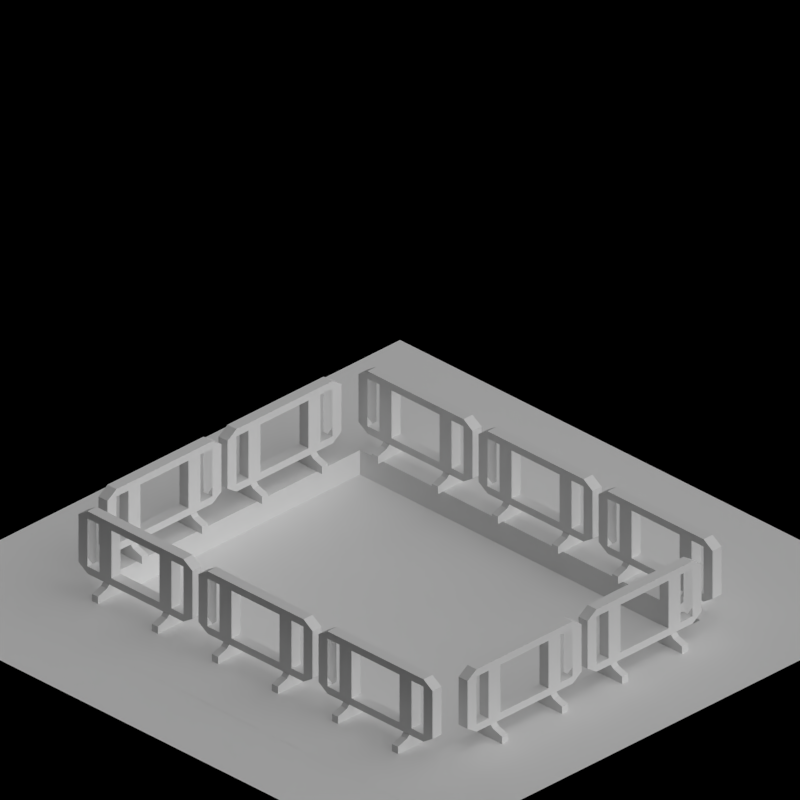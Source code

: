 # Source: road_works.blend  (saved by Blender 2.63.0; exported with 4.5.12 LTS)
import bpy
from mathutils import Matrix  # noqa: F401  (used for matrix-valued properties, if any)

bpy.ops.wm.read_factory_settings(use_empty=True)
scene = bpy.context.scene
scene.name = 'Scene'

# ---- collections
col_collection_1 = bpy.data.collections.new('Collection 1'); scene.collection.children.link(col_collection_1)
col_collection_2 = bpy.data.collections.new('Collection 2'); scene.collection.children.link(col_collection_2)

# ---- materials (node trees are filled in below, after node groups)
mat_paint_yellow = bpy.data.materials.new('Paint_Yellow')
mat_special_background = bpy.data.materials.new('Special_Background')
mat_paint_red = bpy.data.materials.new('Paint_Red')
mat_paint_graymid = bpy.data.materials.new('Paint_GrayMid')
mat_special_shadowonly = bpy.data.materials.new('Special_ShadowOnly')
mat_tarmac_dark = bpy.data.materials.new('Tarmac_Dark')
mat_mud_normal = bpy.data.materials.new('Mud_Normal')

# ---- material node trees

# ---- world
world_world = bpy.data.worlds.new('World'); scene.world = world_world
world_world.color = (0.0, 0.0, 0.0)
world_world.use_sun_shadow = False
world_world.sun_shadow_jitter_overblur = 0.0
world_world.cycles.sampling_method = 'MANUAL'
world_world.cycles.sample_map_resolution = 256
world_world.light_settings.ao_factor = 0.5

# ---- cameras
cam_camera = bpy.data.cameras.new('Camera')
cam_camera.type = 'ORTHO'
cam_camera.clip_end = 100.0
cam_camera.lens = 35.0
cam_camera.sensor_width = 32.0
cam_camera.sensor_height = 18.0
cam_camera.ortho_scale = 2.828
cam_camera.dof.focus_distance = 0.0
cam_camera.dof.aperture_fstop = 128.0

# ---- lights
light_lamp = bpy.data.lights.new('Lamp', 'SUN')
light_lamp.transmission_factor = 0.0
light_lamp.cutoff_distance = 30.0
light_lamp.use_shadow = False
light_lamp.angle = 1.571
light_lamp.energy = 1.0
light_lamp.shadow_buffer_clip_start = 1.001
light_lamp.shadow_soft_size = 1.0
light_lamp.shadow_cascade_max_distance = 1000.0
light_lamp.cycles.use_multiple_importance_sampling = False
light_lamp_001 = bpy.data.lights.new('Lamp.001', 'SUN')
light_lamp_001.transmission_factor = 0.0
light_lamp_001.cutoff_distance = 30.0
light_lamp_001.angle = 1.571
light_lamp_001.energy = 1.0
light_lamp_001.shadow_buffer_clip_start = 1.001
light_lamp_001.shadow_soft_size = 1.0
light_lamp_001.shadow_cascade_max_distance = 1000.0
light_lamp_001.cycles.use_multiple_importance_sampling = False

# ---- meshes
me_cube_002 = bpy.data.meshes.new('Cube.002')
me_cube_002.from_pydata([(-0.2, -0.1, 0.0), (-0.2, 0.3, 0.0), (0.2, 0.3, 0.0), (0.2, -0.1, 0.0), (-0.2, -0.1, 0.4), (-0.2, 0.3, 0.4), (0.2, 0.3, 0.4), (0.2, -0.1, 0.4), (-0.2, -0.5, 0.0), (0.2, -0.5, 0.0), (-0.2, -0.5, 0.4), (0.2, -0.5, 0.4), (-0.2, -0.1, 0.6), (0.2, -0.1, 0.6), (-0.2, -0.5, 0.6), (0.2, -0.5, 0.6), (-0.2, 0.3, 0.2), (0.2, 0.3, 0.2), (0.2, 0.34, 0.2), (-0.2, 0.3007, 0.2233), (0.2, 0.3007, 0.2233), (-0.2, 0.3406, 0.2209), (0.2, 0.3406, 0.2209), (-0.2, 0.3027, 0.2464), (0.2, 0.3027, 0.2464), (-0.2, 0.3424, 0.2418), (0.2, 0.3424, 0.2418), (-0.2, 0.3061, 0.2695), (0.2, 0.3061, 0.2695), (-0.2, 0.3455, 0.2625), (0.2, 0.3455, 0.2625), (-0.2, 0.3108, 0.2922), (0.2, 0.3108, 0.2922), (-0.2, 0.3497, 0.283), (0.2, 0.3497, 0.283), (-0.2, 0.3168, 0.3147), (0.2, 0.3168, 0.3147), (-0.2, 0.3551, 0.3032), (0.2, 0.3551, 0.3032), (-0.2, 0.3241, 0.3368), (0.2, 0.3241, 0.3368), (-0.2, 0.3617, 0.3231), (0.2, 0.3617, 0.3231), (-0.2, 0.3327, 0.3584), (0.2, 0.3327, 0.3584), (-0.2, 0.3694, 0.3426), (0.2, 0.3694, 0.3426), (-0.2, 0.3425, 0.3795), (0.2, 0.3425, 0.3795), (-0.2, 0.3783, 0.3616), (0.2, 0.3783, 0.3616), (-0.2, 0.3536, 0.4), (0.2, 0.3536, 0.4), (-0.2, 0.3882, 0.38), (0.2, 0.3882, 0.38), (-0.2, 0.34, 0.2), (-0.2, 0.3007, 0.1767), (0.2, 0.3007, 0.1767), (-0.2, 0.3406, 0.1791), (0.2, 0.3406, 0.1791), (-0.2, 0.3027, 0.1536), (0.2, 0.3027, 0.1536), (-0.2, 0.3424, 0.1582), (0.2, 0.3424, 0.1582), (-0.2, 0.3061, 0.1305), (0.2, 0.3061, 0.1305), (-0.2, 0.3455, 0.1375), (0.2, 0.3455, 0.1375), (-0.2, 0.3108, 0.1078), (0.2, 0.3108, 0.1078), (-0.2, 0.3497, 0.117), (0.2, 0.3497, 0.117), (-0.2, 0.3168, 0.08528), (0.2, 0.3168, 0.08528), (-0.2, 0.3551, 0.09675), (0.2, 0.3551, 0.09675), (-0.2, 0.3241, 0.06319), (0.2, 0.3241, 0.06319), (-0.2, 0.3617, 0.07687), (0.2, 0.3617, 0.07687), (-0.2, 0.3327, 0.04157), (0.2, 0.3327, 0.04157), (-0.2, 0.3694, 0.05741), (0.2, 0.3694, 0.05741), (-0.2, 0.3425, 0.02048), (0.2, 0.3425, 0.02048), (-0.2, 0.3783, 0.03843), (0.2, 0.3783, 0.03843), (-0.2, 0.3536, 2.98e-08), (0.2, 0.3536, 2.98e-08), (-0.2, 0.3882, 0.02), (0.2, 0.3882, 0.02)], [], [(4, 5, 1, 0), (5, 6, 2, 1), (6, 7, 3, 2), (11, 9, 3, 7), (0, 1, 2, 3), (7, 6, 5, 4), (11, 10, 8, 9), (13, 15, 11, 7), (8, 10, 4, 0), (0, 3, 9, 8), (13, 12, 14, 15), (7, 4, 12, 13), (15, 14, 10, 11), (4, 10, 14, 12), (55, 18, 22, 21), (22, 20, 24, 26), (18, 17, 20, 22), (19, 20, 17, 16), (25, 26, 30, 29), (19, 21, 25, 23), (23, 24, 20, 19), (21, 22, 26, 25), (29, 30, 34, 33), (26, 24, 28, 30), (23, 25, 29, 27), (27, 28, 24, 23), (35, 36, 32, 31), (30, 28, 32, 34), (27, 29, 33, 31), (31, 32, 28, 27), (35, 37, 41, 39), (33, 34, 38, 37), (34, 32, 36, 38), (31, 33, 37, 35), (42, 40, 44, 46), (39, 40, 36, 35), (37, 38, 42, 41), (38, 36, 40, 42), (46, 44, 48, 50), (39, 41, 45, 43), (43, 44, 40, 39), (41, 42, 46, 45), (49, 50, 54, 53), (43, 45, 49, 47), (47, 48, 44, 43), (45, 46, 50, 49), (53, 54, 52, 51), (50, 48, 52, 54), (47, 49, 53, 51), (51, 52, 48, 47), (16, 55, 21, 19), (59, 57, 61, 63), (62, 63, 67, 66), (56, 58, 62, 60), (60, 61, 57, 56), (58, 59, 63, 62), (66, 67, 71, 70), (63, 61, 65, 67), (60, 62, 66, 64), (64, 65, 61, 60), (72, 73, 69, 68), (67, 65, 69, 71), (64, 66, 70, 68), (68, 69, 65, 64), (72, 74, 78, 76), (70, 71, 75, 74), (71, 69, 73, 75), (68, 70, 74, 72), (79, 77, 81, 83), (76, 77, 73, 72), (74, 75, 79, 78), (75, 73, 77, 79), (83, 81, 85, 87), (76, 78, 82, 80), (80, 81, 77, 76), (78, 79, 83, 82), (86, 87, 91, 90), (80, 82, 86, 84), (84, 85, 81, 80), (82, 83, 87, 86), (90, 91, 89, 88), (87, 85, 89, 91), (84, 86, 90, 88), (88, 89, 85, 84), (18, 17, 57, 59), (16, 55, 58, 56), (56, 57, 17, 16), (55, 18, 59, 58)])
me_cube_002.materials.append(mat_paint_yellow)
me_cube_002.use_remesh_preserve_volume = False
me_cube_002.use_remesh_preserve_attributes = False
me_cube_002.use_mirror_vertex_groups = False
me_cube_002.update()
me_plane_002 = bpy.data.meshes.new('Plane.002')
me_plane_002.from_pydata([(1.3, -1.3, 0.0), (-1.3, -1.3, 0.0), (1.3, 1.3, 0.0), (-1.3, 1.3, 0.0)], [], [(0, 2, 3, 1)])
me_plane_002.materials.append(mat_special_background)
me_plane_002.use_remesh_preserve_volume = False
me_plane_002.use_remesh_preserve_attributes = False
me_plane_002.use_mirror_vertex_groups = False
me_plane_002.update()
me_cube_001 = bpy.data.meshes.new('Cube.001')
me_cube_001.from_pydata([(-1.0, -2.2, 0.0), (-1.0, -1.8, 0.0), (1.0, -1.8, 0.0), (1.0, -2.2, 0.0), (-1.0, -2.2, 0.8), (-1.0, -1.8, 0.8), (1.0, -1.8, 0.8), (1.0, -2.2, 0.8), (-0.4, -1.8, 1.2), (-0.4, -1.8, 0.0), (-0.4, -2.2, 1.2), (-0.4, -2.2, 0.0), (0.4, -2.2, 1.2), (0.4, -1.8, 0.0), (0.4, -2.2, 0.0), (0.4, -1.8, 1.2), (-0.2, -1.8, 1.6), (-0.2, -2.2, 1.6), (0.2, -2.2, 1.6), (0.2, -1.8, 1.6), (-0.2, -1.8, 8.0), (-0.2, -2.2, 8.0), (0.2, -2.2, 8.0), (0.2, -1.8, 8.0), (-0.3, -2.4, 1.6), (0.3, -2.4, 1.6), (-0.3, -2.4, 8.4), (0.3, -2.4, 8.4), (-0.3, -1.6, 1.6), (0.3, -1.6, 1.6), (-0.3, -1.6, 8.4), (0.3, -1.6, 8.4), (-0.3, -2.4, 7.6), (0.3, -2.4, 7.6), (-0.3, -1.6, 7.6), (0.3, -1.6, 7.6), (0.3, -1.6, 2.4), (-0.3, -1.6, 2.4), (0.3, -2.4, 2.4), (-0.3, -2.4, 2.4), (-0.3, -3.2, 7.6), (0.3, -3.2, 7.6), (0.3, -3.2, 2.4), (-0.3, -3.2, 2.4), (-0.3, -3.8, 2.4), (0.3, -3.8, 2.4), (-0.3, -3.8, 7.6), (0.3, -3.8, 7.6), (-0.3, -3.2, 1.6), (0.3, -3.2, 1.6), (-0.3, -3.2, 8.4), (0.3, -3.2, 8.4), (-0.3, -3.8, 3.2), (0.3, -3.8, 3.2), (0.3, -3.8, 6.8), (-0.3, -3.8, 6.8), (-0.3, 0.0, 7.6), (1.0, 2.2, 0.0), (1.0, 1.8, 0.0), (-1.0, 1.8, 0.0), (-1.0, 2.2, 0.0), (1.0, 2.2, 0.8), (1.0, 1.8, 0.8), (-1.0, 1.8, 0.8), (-1.0, 2.2, 0.8), (0.4, 1.8, 1.2), (0.4, 1.8, 0.0), (0.4, 2.2, 1.2), (0.4, 2.2, 0.0), (-0.4, 2.2, 1.2), (-0.4, 1.8, 0.0), (-0.4, 2.2, 0.0), (-0.4, 1.8, 1.2), (0.2, 1.8, 1.6), (0.2, 2.2, 1.6), (-0.2, 2.2, 1.6), (-0.2, 1.8, 1.6), (0.2, 1.8, 8.0), (0.2, 2.2, 8.0), (-0.2, 2.2, 8.0), (-0.2, 1.8, 8.0), (0.3, 2.4, 1.6), (-0.3, 2.4, 1.6), (0.3, 2.4, 8.4), (-0.3, 2.4, 8.4), (0.3, 1.6, 1.6), (-0.3, 1.6, 1.6), (0.3, 1.6, 8.4), (-0.3, 1.6, 8.4), (0.3, 2.4, 7.6), (-0.3, 2.4, 7.6), (0.3, 1.6, 7.6), (-0.3, 1.6, 7.6), (-0.3, 1.6, 2.4), (0.3, 1.6, 2.4), (-0.3, 2.4, 2.4), (0.3, 2.4, 2.4), (0.3, 3.2, 7.6), (-0.3, 3.2, 7.6), (-0.3, 3.2, 2.4), (0.3, 3.2, 2.4), (0.3, 3.8, 2.4), (-0.3, 3.8, 2.4), (0.3, 3.8, 7.6), (-0.3, 3.8, 7.6), (0.3, 3.2, 1.6), (-0.3, 3.2, 1.6), (0.3, 3.2, 8.4), (-0.3, 3.2, 8.4), (0.3, 3.8, 3.2), (-0.3, 3.8, 3.2), (-0.3, 3.8, 6.8), (0.3, 3.8, 6.8), (0.3, -1.192e-07, 1.6), (-0.3, -1.192e-07, 1.6), (0.3, -1.192e-07, 8.4), (-0.3, -1.192e-07, 8.4), (0.3, -1.192e-07, 7.6), (-0.3, -1.192e-07, 2.4), (0.3, -1.192e-07, 2.4)], [], [(4, 5, 1, 0), (15, 6, 2, 13), (6, 7, 3, 2), (10, 4, 0, 11), (14, 13, 2, 3), (10, 8, 5, 4), (5, 8, 9, 1), (12, 10, 11, 14), (0, 1, 9, 11), (19, 18, 12, 15), (8, 15, 13, 9), (7, 12, 14, 3), (7, 6, 15, 12), (11, 9, 13, 14), (16, 17, 21, 20), (15, 8, 16, 19), (8, 10, 17, 16), (18, 17, 10, 12), (22, 23, 20, 21), (22, 21, 17, 18), (19, 16, 20, 23), (23, 22, 18, 19), (41, 51, 27, 33), (34, 30, 26, 32), (33, 27, 31, 35), (29, 28, 24, 25), (27, 26, 30, 31), (25, 24, 48, 49), (37, 34, 32, 39), (38, 33, 35, 36), (35, 34, 37, 36), (33, 38, 39, 32), (43, 48, 24, 39), (28, 37, 39, 24), (42, 43, 39, 38), (32, 26, 50, 40), (40, 43, 52, 55), (25, 38, 36, 29), (47, 46, 50, 51), (33, 32, 40, 41), (51, 50, 26, 27), (38, 25, 49, 42), (52, 44, 48, 43), (47, 54, 55, 46), (53, 45, 44, 52), (54, 55, 52, 53), (40, 50, 46, 55), (49, 48, 44, 45), (42, 49, 45, 53), (54, 53, 42, 41), (54, 47, 51, 41), (61, 62, 58, 57), (72, 63, 59, 70), (63, 64, 60, 59), (67, 61, 57, 68), (71, 70, 59, 60), (67, 65, 62, 61), (62, 65, 66, 58), (69, 67, 68, 71), (57, 58, 66, 68), (76, 75, 69, 72), (65, 72, 70, 66), (64, 69, 71, 60), (64, 63, 72, 69), (68, 66, 70, 71), (73, 74, 78, 77), (72, 65, 73, 76), (65, 67, 74, 73), (75, 74, 67, 69), (79, 80, 77, 78), (79, 78, 74, 75), (76, 73, 77, 80), (80, 79, 75, 76), (98, 108, 84, 90), (91, 87, 83, 89), (90, 84, 88, 92), (86, 85, 81, 82), (84, 83, 87, 88), (82, 81, 105, 106), (94, 85, 113, 119), (94, 91, 89, 96), (95, 90, 92, 93), (92, 91, 94, 93), (90, 95, 96, 89), (100, 105, 81, 96), (85, 94, 96, 81), (99, 100, 96, 95), (89, 83, 107, 97), (97, 100, 109, 112), (82, 95, 93, 86), (104, 103, 107, 108), (90, 89, 97, 98), (108, 107, 83, 84), (95, 82, 106, 99), (109, 101, 105, 100), (104, 111, 112, 103), (110, 102, 101, 109), (111, 112, 109, 110), (97, 107, 103, 112), (106, 105, 101, 102), (99, 106, 102, 110), (111, 110, 99, 98), (111, 104, 108, 98), (117, 115, 87, 91), (88, 87, 115, 116), (118, 114, 86, 93), (119, 118, 93, 94), (114, 113, 85, 86), (35, 31, 115, 117), (37, 28, 114, 118), (34, 35, 117, 56), (56, 116, 30, 34), (31, 30, 116, 115), (119, 113, 29, 36), (118, 119, 36, 37), (113, 114, 28, 29), (92, 88, 116, 56), (91, 92, 56, 117)])
me_cube_001.polygons.foreach_set('material_index', [1, 1, 1, 1, 1, 1, 1, 1, 1, 1, 1, 1, 1, 1, 1, 1, 1, 1, 1, 1, 1, 1, 0, 0, 0, 0, 0, 0, 0, 0, 0, 0, 0, 0, 0, 0, 0, 0, 0, 0, 0, 0, 0, 0, 0, 0, 0, 0, 0, 0, 0, 1, 1, 1, 1, 1, 1, 1, 1, 1, 1, 1, 1, 1, 1, 1, 1, 1, 1, 1, 1, 1, 1, 0, 0, 0, 0, 0, 0, 0, 0, 0, 0, 0, 0, 0, 0, 0, 0, 0, 0, 0, 0, 0, 0, 0, 0, 0, 0, 0, 0, 0, 0, 0, 0, 0, 0, 0, 0, 0, 0, 0, 0, 0, 0, 0, 0, 0])
me_cube_001.materials.append(mat_paint_red)
me_cube_001.materials.append(mat_paint_graymid)
me_cube_001.use_remesh_preserve_volume = False
me_cube_001.use_remesh_preserve_attributes = False
me_cube_001.use_mirror_vertex_groups = False
me_cube_001.update()
me_plane_001 = bpy.data.meshes.new('Plane.001')
me_plane_001.from_pydata([(1.0, -1.0, 0.001), (-1.0, -1.0, 0.001), (1.0, 1.0, 0.001), (-1.0, 1.0, 0.001), (-1.0, 0.9, 0.001), (1.0, 0.9, 0.001), (-0.7, 1.0, 0.001), (-0.7, -1.0, 0.001), (1.0, -0.9, 0.001), (-1.0, -0.9, 0.001), (0.7, 0.9, 0.001), (0.7, -0.9, 0.001), (-0.7, 0.9, 0.001), (-0.7, -0.9, 0.001), (0.7, 1.0, 0.001), (0.7, -1.0, 0.001)], [], [(13, 9, 1, 7), (6, 3, 4, 12), (12, 4, 9, 13), (2, 14, 10, 5), (8, 11, 15, 0), (5, 10, 11, 8), (11, 13, 7, 15), (14, 6, 12, 10)])
me_plane_001.materials.append(mat_special_shadowonly)
me_plane_001.use_remesh_preserve_volume = False
me_plane_001.use_remesh_preserve_attributes = False
me_plane_001.use_mirror_vertex_groups = False
me_plane_001.update()
me_plane = bpy.data.meshes.new('Plane')
me_plane.from_pydata([(0.7, -0.85, 0.0), (-0.7, -0.85, 0.0), (0.7, 0.9, 0.0), (-0.7, 0.9, 0.0), (0.7, -0.9, 0.0), (-0.7, -0.9, 0.0), (0.65, -0.85, 0.0), (0.65, 0.9, 0.0), (0.65, -0.9, 0.0), (-0.7, 0.85, 0.0), (0.7, 0.85, 0.0), (0.65, 0.85, 0.0), (0.7, -0.85, -0.2), (-0.7, -0.85, -0.2), (0.7, 0.9, -0.2), (-0.7, 0.9, -0.2), (-0.65, 0.85, 0.0), (-0.65, -0.9, 0.0), (-0.65, 0.9, 0.0), (-0.65, -0.85, 0.0), (0.65, -0.9, -0.2), (-0.7, 0.85, -0.2), (0.7, 0.85, -0.2), (0.65, 0.85, -0.2), (0.7, 0.9, -0.2), (0.7, 0.85, -0.2), (0.65, 0.9, -0.2), (-0.65, 0.9, -0.2), (0.65, 0.9, -0.2), (0.65, -0.85, -0.2), (-0.7, -0.9, -0.2), (0.7, -0.9, -0.2), (0.65, -0.9, -0.2), (-0.7, -0.85, -0.2), (-0.65, -0.9, -0.2), (-0.7, -0.9, -0.2), (-0.65, -0.85, -0.2), (-0.65, 0.9, -0.2), (-0.65, -0.9, -0.2), (-0.65, 0.85, -0.2), (-0.7, 0.9, -0.2), (-0.7, 0.85, -0.2), (0.7, -0.85, -0.2), (0.7, -0.9, -0.2), (0.65, -0.85, -0.1), (0.65, 0.85, -0.1), (-0.65, 0.85, -0.1), (-0.65, -0.85, -0.1)], [], [(16, 19, 1, 9), (19, 17, 5, 1), (10, 0, 6, 11), (0, 4, 8, 6), (18, 16, 9, 3), (2, 10, 11, 7), (37, 15, 21, 39), (46, 47, 19, 16), (7, 11, 16, 18), (6, 8, 17, 19), (22, 23, 29, 12), (39, 21, 13, 36), (36, 13, 30, 38), (14, 28, 23, 22), (12, 29, 20, 31), (23, 39, 36, 29), (28, 37, 39, 23), (29, 36, 38, 20), (25, 24, 14, 22), (27, 26, 7, 18), (34, 35, 5, 17), (33, 35, 30, 13), (34, 32, 20, 38), (41, 40, 3, 9), (43, 42, 12, 31), (25, 42, 0, 10), (27, 40, 15, 37), (26, 24, 2, 7), (41, 33, 13, 21), (32, 43, 31, 20), (10, 2, 24, 25), (37, 28, 26, 27), (38, 30, 35, 34), (1, 5, 35, 33), (17, 8, 32, 34), (21, 15, 40, 41), (4, 0, 42, 43), (22, 12, 42, 25), (18, 3, 40, 27), (28, 14, 24, 26), (9, 1, 33, 41), (8, 4, 43, 32), (45, 44, 47, 46), (11, 6, 44, 45), (16, 11, 45, 46), (47, 44, 6, 19)])
me_plane.polygons.foreach_set('material_index', [0, 0, 0, 0, 0, 0, 0, 0, 0, 0, 0, 0, 0, 0, 0, 0, 0, 0, 0, 0, 0, 0, 0, 0, 0, 0, 0, 0, 0, 0, 0, 0, 0, 0, 0, 0, 0, 0, 0, 0, 0, 0, 1, 0, 0, 0])
me_plane.materials.append(mat_tarmac_dark)
me_plane.materials.append(mat_mud_normal)
me_plane.use_remesh_preserve_volume = False
me_plane.use_remesh_preserve_attributes = False
me_plane.use_mirror_vertex_groups = False
me_plane.update()
me_plane_004 = bpy.data.meshes.new('Plane.004')
me_plane_004.from_pydata([(1.3, -1.3, 0.0), (-1.3, -1.3, 0.0), (1.3, 1.3, 0.0), (-1.3, 1.3, 0.0), (-1.3, 0.9, 0.0), (1.3, 0.9, 0.0), (-0.7, 1.3, 0.0), (-0.7, -1.3, 0.0), (1.3, -0.9, 0.0), (-1.3, -0.9, 0.0), (0.7, 0.9, 0.0), (0.7, -0.9, 0.0), (-0.7, 0.9, 0.0), (-0.7, -0.9, 0.0), (0.7, 1.3, 0.0), (0.7, -1.3, 0.0)], [], [(13, 9, 1, 7), (6, 3, 4, 12), (12, 4, 9, 13), (2, 14, 10, 5), (8, 11, 15, 0), (5, 10, 11, 8), (11, 13, 7, 15), (14, 6, 12, 10)])
me_plane_004.materials.append(mat_special_background)
me_plane_004.use_remesh_preserve_volume = False
me_plane_004.use_remesh_preserve_attributes = False
me_plane_004.use_mirror_vertex_groups = False
me_plane_004.update()

# ---- objects
ob_rotationcontrol = bpy.data.objects.new('RotationControl', None)
ob_cameratarget = bpy.data.objects.new('CameraTarget', None)
ob_camera = bpy.data.objects.new('Camera', cam_camera)
ob_lamp = bpy.data.objects.new('Lamp', light_lamp)
ob_cube_010 = bpy.data.objects.new('Cube.010', me_cube_002)
ob_plane_003 = bpy.data.objects.new('Plane.003', me_plane_002)
ob_cube_009 = bpy.data.objects.new('Cube.009', me_cube_001)
ob_cube_008 = bpy.data.objects.new('Cube.008', me_cube_001)
ob_cube_007 = bpy.data.objects.new('Cube.007', me_cube_001)
ob_cube_006 = bpy.data.objects.new('Cube.006', me_cube_001)
ob_cube_005 = bpy.data.objects.new('Cube.005', me_cube_001)
ob_cube_004 = bpy.data.objects.new('Cube.004', me_cube_001)
ob_cube_003 = bpy.data.objects.new('Cube.003', me_cube_001)
ob_cube_002 = bpy.data.objects.new('Cube.002', me_cube_001)
ob_cube_001 = bpy.data.objects.new('Cube.001', me_cube_001)
ob_cube = bpy.data.objects.new('Cube', me_cube_001)
ob_plane_002 = bpy.data.objects.new('Plane.002', me_plane_001)
ob_plane_001 = bpy.data.objects.new('Plane.001', me_plane)
ob_plane = bpy.data.objects.new('Plane', me_plane_004)
ob_lamp_001 = bpy.data.objects.new('Lamp.001', light_lamp_001)

# ---- transforms, parenting, visibility, modifiers, constraints
ob_rotationcontrol.location = (0.0, 0.0, 0.0)
ob_rotationcontrol.empty_image_offset = (0.0, 0.0)
ob_rotationcontrol.lineart.crease_threshold = 0.0
ob_cameratarget.parent = ob_rotationcontrol
ob_cameratarget.location = (0.0, 0.0, 0.817)
ob_cameratarget.empty_image_offset = (0.0, 0.0)
ob_cameratarget.lineart.crease_threshold = 0.0
ob_camera.parent = ob_cameratarget
ob_camera.location = (1.0, 1.0, 0.817)
ob_camera.rotation_euler = (1.109, 0.01082, 0.8149)
ob_camera.lock_rotations_4d = False
ob_camera.empty_display_type = 'ARROWS'
ob_camera.color = (0.0, 0.0, 0.0, 0.0)
ob_camera.display_type = 'WIRE'
ob_camera.lineart.crease_threshold = 0.0
_c = ob_camera.constraints.new('TRACK_TO'); _c.name = 'TrackTo'
_c.target = ob_cameratarget
ob_lamp.parent = ob_rotationcontrol
ob_lamp.location = (-1.0, 2.0, 0.8)
ob_lamp.lock_rotations_4d = False
ob_lamp.empty_display_type = 'ARROWS'
ob_lamp.color = (0.0, 0.0, 0.0, 0.0)
ob_lamp.lineart.crease_threshold = 0.0
_c = ob_lamp.constraints.new('TRACK_TO'); _c.name = 'TrackTo'
_c.target = ob_rotationcontrol
ob_cube_010.location = (-5.0, 0.0, 0.0)
ob_cube_010.lineart.crease_threshold = 0.0
ob_plane_003.location = (-5.0, 0.0, 0.0)
ob_plane_003.lineart.crease_threshold = 0.0
ob_cube_009.location = (-0.3, -0.9, 0.0)
ob_cube_009.rotation_euler = (0.0, 0.0, 1.571)
ob_cube_009.scale = (0.075, 0.075, 0.0375)
ob_cube_009.lineart.crease_threshold = 0.0
ob_cube_008.location = (0.3, -0.9, 0.0)
ob_cube_008.rotation_euler = (0.0, 0.0, 1.571)
ob_cube_008.scale = (0.075, 0.075, 0.0375)
ob_cube_008.lineart.crease_threshold = 0.0
ob_cube_007.location = (0.3, 0.9, 0.0)
ob_cube_007.rotation_euler = (0.0, 0.0, 1.571)
ob_cube_007.scale = (0.075, 0.075, 0.0375)
ob_cube_007.lineart.crease_threshold = 0.0
ob_cube_006.location = (-0.3, 0.9, 0.0)
ob_cube_006.rotation_euler = (0.0, 0.0, 1.571)
ob_cube_006.scale = (0.075, 0.075, 0.0375)
ob_cube_006.lineart.crease_threshold = 0.0
ob_cube_005.location = (0.7, -0.6, 0.0)
ob_cube_005.scale = (0.075, 0.075, 0.0375)
ob_cube_005.lineart.crease_threshold = 0.0
ob_cube_004.location = (0.7, -2.235e-08, 0.0)
ob_cube_004.scale = (0.075, 0.075, 0.0375)
ob_cube_004.lineart.crease_threshold = 0.0
ob_cube_003.location = (0.7, 0.6, 0.0)
ob_cube_003.scale = (0.075, 0.075, 0.0375)
ob_cube_003.lineart.crease_threshold = 0.0
ob_cube_002.location = (-0.7, 0.6, 0.0)
ob_cube_002.scale = (0.075, 0.075, 0.0375)
ob_cube_002.lineart.crease_threshold = 0.0
ob_cube_001.location = (-0.7, -2.235e-08, 0.0)
ob_cube_001.scale = (0.075, 0.075, 0.0375)
ob_cube_001.lineart.crease_threshold = 0.0
ob_cube.location = (-0.7, -0.6, 0.0)
ob_cube.scale = (0.075, 0.075, 0.0375)
ob_cube.lineart.crease_threshold = 0.0
ob_plane_002.location = (0.0, 0.0, 0.0)
ob_plane_002.lineart.crease_threshold = 0.0
ob_plane_001.location = (0.0, 0.0, 0.0)
ob_plane_001.lineart.crease_threshold = 0.0
ob_plane.location = (0.0, 0.0, 0.0)
ob_plane.lineart.crease_threshold = 0.0
ob_lamp_001.parent = ob_rotationcontrol
ob_lamp_001.location = (-1.0, 2.0, 4.0)
ob_lamp_001.lock_rotations_4d = False
ob_lamp_001.empty_display_type = 'ARROWS'
ob_lamp_001.color = (0.0, 0.0, 0.0, 0.0)
ob_lamp_001.lineart.crease_threshold = 0.0
_c = ob_lamp_001.constraints.new('TRACK_TO'); _c.name = 'TrackTo'
_c.target = ob_rotationcontrol

# ---- collection membership
col_collection_1.objects.link(ob_rotationcontrol)
col_collection_1.objects.link(ob_cameratarget)
col_collection_1.objects.link(ob_camera)
col_collection_1.objects.link(ob_lamp)
col_collection_2.objects.link(ob_cube_010)
col_collection_2.objects.link(ob_plane_003)
col_collection_2.objects.link(ob_cube_009)
col_collection_2.objects.link(ob_cube_008)
col_collection_2.objects.link(ob_cube_007)
col_collection_2.objects.link(ob_cube_006)
col_collection_2.objects.link(ob_cube_005)
col_collection_2.objects.link(ob_cube_004)
col_collection_2.objects.link(ob_cube_003)
col_collection_2.objects.link(ob_cube_002)
col_collection_2.objects.link(ob_cube_001)
col_collection_2.objects.link(ob_cube)
col_collection_2.objects.link(ob_plane_002)
col_collection_2.objects.link(ob_plane_001)
col_collection_2.objects.link(ob_plane)
col_collection_2.objects.link(ob_lamp_001)

# ---- scene / render settings (as saved in the file)
scene.camera = ob_camera
scene.frame_start = 1; scene.frame_end = 8; scene.frame_set(1)
scene.render.engine = 'BLENDER_EEVEE_NEXT'
scene.render.image_settings.compression = 90
scene.render.resolution_x = 256
scene.render.resolution_y = 256
scene.render.dither_intensity = 0.0
scene.render.bake_margin = 2
scene.render.bake_bias = 0.0
scene.cycles.use_denoising = False
scene.cycles.samples = 10
scene.cycles.sampling_pattern = 'TABULATED_SOBOL'
scene.cycles.light_sampling_threshold = 0.0
scene.cycles.use_adaptive_sampling = False
scene.cycles.use_light_tree = False
scene.cycles.blur_glossy = 0.0
scene.cycles.volume_bounces = 1
scene.cycles.pixel_filter_type = 'GAUSSIAN'
scene.cycles.sample_clamp_indirect = 0.0
scene.view_settings.view_transform = 'Standard'
bpy.context.view_layer.update()
